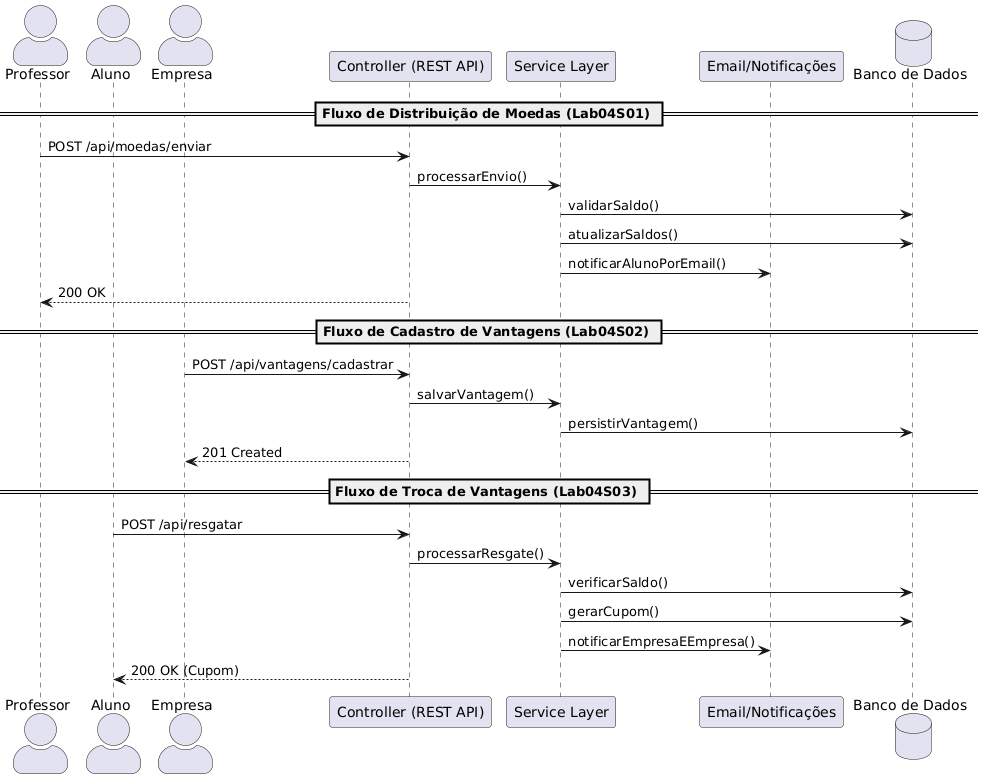

The diagram above was rendered by PlantUML. Its source (embedded in the PNG):
@startuml
skinparam actorStyle awesome
actor "Professor" as P
actor "Aluno" as A
actor "Empresa" as E
participant "Controller (REST API)" as C
participant "Service Layer" as S
participant "Email/Notificações" as N
database "Banco de Dados" as DB

== Fluxo de Distribuição de Moedas (Lab04S01) ==
P -> C: POST /api/moedas/enviar
C -> S: processarEnvio()
S -> DB: validarSaldo()
S -> DB: atualizarSaldos()
S -> N: notificarAlunoPorEmail()
C --> P: 200 OK

== Fluxo de Cadastro de Vantagens (Lab04S02) ==
E -> C: POST /api/vantagens/cadastrar
C -> S: salvarVantagem()
S -> DB: persistirVantagem()
C --> E: 201 Created

== Fluxo de Troca de Vantagens (Lab04S03) ==
A -> C: POST /api/resgatar
C -> S: processarResgate()
S -> DB: verificarSaldo()
S -> DB: gerarCupom()
S -> N: notificarEmpresaEEmpresa()
C --> A: 200 OK (Cupom)
@enduml